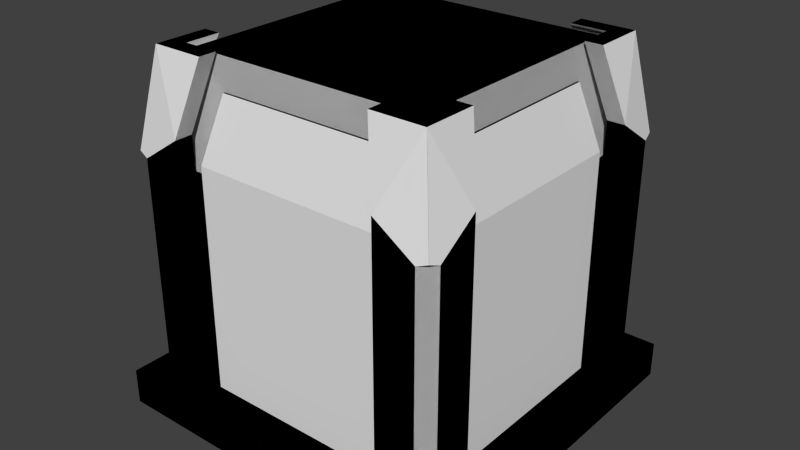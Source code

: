 # Source: Pallette.blend  (saved by Blender 2.76.0; exported with 4.5.12 LTS)
import bpy
from mathutils import Matrix  # noqa: F401  (used for matrix-valued properties, if any)

bpy.ops.wm.read_factory_settings(use_empty=True)
scene = bpy.context.scene
scene.name = 'Scene'

# ---- collections
col_collection_1 = bpy.data.collections.new('Collection 1'); scene.collection.children.link(col_collection_1)

# ---- world
world_world = bpy.data.worlds.new('World'); scene.world = world_world
world_world.color = (0.05088, 0.05088, 0.05088)
world_world.use_sun_shadow = False
world_world.sun_shadow_jitter_overblur = 0.0
world_world.cycles.sampling_method = 'MANUAL'
world_world.cycles.sample_map_resolution = 256

# ---- meshes
me_plane_000 = bpy.data.meshes.new('Plane.000')
me_plane_000.from_pydata([(0.0, -1.0, 0.0), (1.0, -1.0, 0.0), (0.0, 0.0, 0.0), (1.0, 0.0, 0.0), (0.0, -1.0, 0.1), (1.0, -1.0, 0.1), (0.0, 0.0, 0.1), (1.0, 0.0, 0.1), (0.05, -0.2, 0.8), (0.1, -0.2, 0.8), (0.1, -0.1, 1.0), (0.1, -0.25, 1.0), (0.25, -0.15, 1.0), (0.25, -0.1, 1.0), (0.15, -0.25, 1.0), (0.15, -0.15, 1.0), (0.08561, -0.05, 0.7237), (0.05, -0.08561, 0.7237), (0.05578, -0.05578, 0.7347), (0.2, -0.9502, 0.8), (0.2, -0.9002, 0.8), (0.1, -0.9002, 1.0), (0.25, -0.9002, 1.0), (0.15, -0.7502, 1.0), (0.1, -0.7502, 1.0), (0.25, -0.8502, 1.0), (0.15, -0.8502, 1.0), (0.05, -0.9146, 0.7237), (0.08561, -0.9502, 0.7237), (0.05578, -0.9444, 0.7347), (0.8002, -0.9002, 0.8), (0.8002, -0.9502, 0.8), (0.9002, -0.9002, 0.7), (0.9002, -0.9002, 1.0), (0.9002, -0.7502, 1.0), (0.7502, -0.8502, 1.0), (0.7502, -0.9002, 1.0), (0.8502, -0.7502, 1.0), (0.8502, -0.8502, 1.0), (0.9146, -0.9502, 0.7237), (0.9502, -0.9146, 0.7237), (0.9444, -0.9444, 0.7347), (0.8002, -0.05, 0.8), (0.9502, -0.2, 0.8), (0.8002, -0.1, 0.8), (0.9002, -0.1, 0.7), (0.9002, -0.1, 1.0), (0.7502, -0.1, 1.0), (0.8502, -0.25, 1.0), (0.9002, -0.25, 1.0), (0.7502, -0.15, 1.0), (0.8502, -0.15, 1.0), (0.9502, -0.08561, 0.7237), (0.9444, -0.05578, 0.7347), (0.14, -0.23, 0.099), (0.09499, -0.23, 0.099), (0.23, -0.14, 0.099), (0.23, -0.09499, 0.099), (0.09499, -0.23, 0.729), (0.23, -0.14, 0.729), (0.23, -0.09499, 0.729), (0.14, -0.275, 0.909), (0.275, -0.14, 0.909), (0.23, -0.86, 0.099), (0.23, -0.905, 0.099), (0.14, -0.77, 0.099), (0.09499, -0.77, 0.099), (0.23, -0.905, 0.729), (0.09499, -0.77, 0.729), (0.23, -0.86, 0.729), (0.275, -0.86, 0.909), (0.14, -0.725, 0.909), (0.86, -0.77, 0.099), (0.905, -0.77, 0.099), (0.77, -0.86, 0.099), (0.77, -0.905, 0.099), (0.905, -0.77, 0.729), (0.77, -0.905, 0.729), (0.86, -0.77, 0.729), (0.86, -0.725, 0.909), (0.725, -0.86, 0.909), (0.77, -0.14, 0.099), (0.77, -0.09499, 0.099), (0.86, -0.23, 0.099), (0.905, -0.23, 0.099), (0.77, -0.09499, 0.729), (0.86, -0.23, 0.729), (0.905, -0.23, 0.729), (0.725, -0.14, 0.909), (0.86, -0.275, 0.909), (0.14, -0.2301, 0.099), (0.09499, -0.2301, 0.099), (0.09499, -0.2301, 0.729), (0.905, -0.2301, 0.099), (0.86, -0.2301, 0.099), (0.905, -0.2301, 0.729), (0.86, -0.2301, 0.729), (0.2301, -0.86, 0.099), (0.2301, -0.905, 0.099), (0.2301, -0.905, 0.729), (0.2301, -0.09499, 0.099), (0.2301, -0.14, 0.099), (0.2301, -0.09499, 0.729), (0.2301, -0.14, 0.729), (0.1, -0.1, 0.1), (0.1, -0.2, 0.1), (0.05, -0.2, 0.1), (0.2, -0.1, 0.1), (0.2, -0.05, 0.1), (0.2, -0.1, 0.8), (0.2, -0.05, 0.8), (0.1, -0.1, 0.7), (0.05, -0.08561, 0.1), (0.08561, -0.05, 0.1), (0.1, -0.9002, 0.1), (0.2, -0.9002, 0.1), (0.2, -0.9502, 0.1), (0.1, -0.8002, 0.1), (0.05, -0.8002, 0.1), (0.1, -0.8002, 0.8), (0.05, -0.8002, 0.8), (0.1, -0.9002, 0.7), (0.08561, -0.9502, 0.1), (0.05, -0.9146, 0.1), (0.9002, -0.9002, 0.1), (0.9002, -0.8002, 0.1), (0.9502, -0.8002, 0.1), (0.8002, -0.9002, 0.1), (0.8002, -0.9502, 0.1), (0.9502, -0.8002, 0.8), (0.9002, -0.8002, 0.8), (0.9502, -0.9146, 0.1), (0.9146, -0.9502, 0.1), (0.9002, -0.1, 0.1), (0.8002, -0.1, 0.1), (0.8002, -0.05, 0.1), (0.9002, -0.2, 0.1), (0.9502, -0.2, 0.1), (0.9002, -0.2, 0.8), (0.9146, -0.05, 0.1), (0.9502, -0.08561, 0.1), (0.9146, -0.05, 0.7237), (0.16, -0.84, 0.99), (0.16, -0.16, 0.99), (0.11, -0.11, 0.7), (0.11, -0.23, 0.7), (0.115, -0.23, 0.729), (0.146, -0.275, 0.909), (0.146, -0.725, 0.909), (0.115, -0.77, 0.729), (0.11, -0.77, 0.7), (0.11, -0.89, 0.7), (0.84, -0.84, 0.99), (0.23, -0.89, 0.7), (0.23, -0.885, 0.729), (0.275, -0.854, 0.909), (0.725, -0.854, 0.909), (0.77, -0.885, 0.729), (0.77, -0.89, 0.7), (0.89, -0.89, 0.7), (0.84, -0.16, 0.99), (0.89, -0.11, 0.7), (0.77, -0.11, 0.7), (0.77, -0.115, 0.729), (0.725, -0.146, 0.909), (0.275, -0.146, 0.909), (0.23, -0.115, 0.729), (0.23, -0.11, 0.7), (0.89, -0.23, 0.7), (0.86, -0.23, 0.7), (0.23, -0.14, 0.7), (0.2301, -0.11, 0.7), (0.2301, -0.14, 0.7), (0.77, -0.14, 0.7), (0.89, -0.2301, 0.7), (0.86, -0.2301, 0.7), (0.86, -0.77, 0.7), (0.89, -0.77, 0.7), (0.77, -0.86, 0.7), (0.2301, -0.86, 0.7), (0.2301, -0.89, 0.7), (0.23, -0.86, 0.7), (0.14, -0.23, 0.7), (0.14, -0.77, 0.7), (0.14, -0.2301, 0.7), (0.11, -0.2301, 0.7), (0.885, -0.77, 0.729), (0.854, -0.725, 0.909), (0.854, -0.275, 0.909), (0.885, -0.23, 0.729), (0.115, -0.2301, 0.729), (0.2301, -0.115, 0.729), (0.885, -0.2301, 0.729), (0.2301, -0.885, 0.729), (0.77, -0.14, 0.729), (0.14, -0.23, 0.729), (0.14, -0.77, 0.729), (0.14, -0.2301, 0.729), (0.77, -0.86, 0.729), (0.2301, -0.86, 0.729), (0.815, -0.725, 0.909)], [(58, 61), (67, 70), (104, 112), (147, 146), (167, 144), (103, 197)], [(2, 6, 7), (4, 5, 6), (3, 7, 5), (4, 0, 1), (4, 6, 2), (8, 11, 10), (15, 12, 13), (11, 14, 15), (9, 14, 11), (16, 17, 18), (19, 22, 21), (26, 23, 24), (22, 25, 26), (20, 25, 22), (27, 28, 29), (30, 35, 38), (38, 35, 36), (34, 37, 38), (41, 33, 31), (30, 31, 36), (39, 40, 41), (44, 45, 51), (51, 48, 49), (47, 50, 51), (53, 46, 43), (44, 50, 47), (59, 60, 57), (67, 69, 63), (73, 76, 78), (86, 87, 84), (88, 164, 163), (94, 96, 95), (68, 92, 91), (78, 96, 94), (73, 93, 95), (101, 103, 102), (77, 99, 98), (82, 100, 102), (99, 77, 80), (92, 68, 71), (95, 89, 79), (62, 88, 85), (108, 110, 109), (107, 109, 111), (118, 120, 119), (117, 119, 121), (125, 130, 129), (149, 150, 151), (157, 158, 159), (162, 163, 161), (160, 161, 163), (164, 160, 163), (192, 168, 161), (145, 146, 190), (191, 166, 167), (174, 192, 189), (180, 193, 154), (163, 162, 173), (146, 145, 182), (183, 150, 149), (190, 185, 184), (178, 158, 157), (193, 180, 179), (166, 144, 143), (166, 143, 165), (191, 171, 144), (143, 160, 164), (189, 161, 160), (189, 160, 188), (177, 186, 159), (152, 159, 186), (186, 187, 152), (160, 152, 187), (157, 159, 152), (157, 152, 156), (153, 154, 151), (151, 154, 142), (154, 155, 142), (156, 152, 142), (151, 142, 149), (149, 142, 148), (185, 190, 144), (143, 144, 190), (147, 143, 190), (143, 147, 148), (196, 199, 179), (181, 180, 151), (181, 151, 183), (150, 183, 151), (169, 173, 161), (161, 173, 162), (169, 161, 168), (178, 176, 159), (158, 178, 159), (176, 177, 159), (182, 144, 172), (172, 144, 171), (182, 145, 144), (109, 12, 15), (9, 111, 15), (18, 10, 110), (109, 110, 13), (119, 23, 26), (20, 121, 26), (29, 21, 120), (119, 120, 24), (130, 32, 38), (129, 34, 33), (130, 37, 34), (138, 48, 51), (42, 47, 46), (138, 43, 49), (33, 41, 129), (52, 141, 53), (21, 29, 19), (58, 195, 54), (82, 85, 194), (65, 196, 68), (149, 148, 71), (79, 200, 78), (74, 97, 199), (70, 80, 156), (91, 92, 197), (196, 65, 90), (98, 99, 199), (74, 198, 77), (194, 103, 101), (89, 188, 187), (165, 164, 88), (108, 113, 16), (105, 104, 111), (105, 9, 8), (113, 112, 17), (106, 8, 17), (118, 123, 27), (115, 114, 121), (115, 20, 19), (123, 122, 28), (116, 19, 28), (128, 132, 39), (128, 31, 30), (127, 30, 32), (125, 124, 32), (132, 131, 40), (126, 129, 40), (137, 140, 52), (137, 43, 138), (136, 138, 45), (134, 133, 45), (134, 44, 42), (52, 140, 139), (135, 42, 141), (170, 167, 166), (193, 99, 70), (172, 171, 191), (154, 153, 181), (61, 147, 190), (186, 177, 176), (187, 186, 78), (157, 156, 80), (175, 96, 192), (192, 188, 89), (169, 168, 189), (166, 165, 62), (186, 187, 79), (173, 175, 86), (172, 103, 195), (71, 148, 147), (198, 78, 176), (160, 143, 142), (3, 2, 7), (6, 5, 7), (1, 3, 5), (5, 4, 1), (0, 4, 2), (17, 8, 18), (10, 15, 13), (10, 11, 15), (8, 9, 11), (28, 19, 29), (21, 26, 24), (21, 22, 26), (19, 20, 22), (32, 30, 38), (33, 38, 36), (33, 34, 38), (36, 31, 33), (39, 41, 31), (35, 30, 36), (50, 44, 51), (46, 51, 49), (46, 47, 51), (49, 43, 46), (52, 53, 43), (42, 44, 47), (56, 59, 57), (64, 67, 63), (72, 73, 78), (83, 86, 84), (85, 88, 163), (93, 94, 95), (66, 68, 91), (72, 78, 94), (76, 73, 95), (100, 101, 102), (75, 77, 98), (85, 82, 102), (70, 99, 80), (61, 92, 71), (76, 95, 79), (60, 62, 85), (107, 108, 109), (104, 107, 111), (117, 118, 119), (114, 117, 121), (126, 125, 129), (185, 145, 190), (171, 191, 167), (168, 174, 189), (153, 180, 154), (194, 163, 173), (195, 146, 182), (196, 183, 149), (197, 190, 184), (198, 178, 157), (199, 193, 179), (165, 143, 164), (188, 160, 187), (155, 156, 142), (142, 143, 148), (183, 196, 179), (111, 109, 15), (14, 9, 15), (13, 110, 10), (16, 18, 110), (12, 109, 13), (121, 119, 26), (25, 20, 26), (24, 120, 21), (27, 29, 120), (23, 119, 24), (37, 130, 38), (40, 129, 41), (129, 130, 34), (45, 138, 51), (46, 53, 42), (141, 42, 53), (48, 138, 49), (43, 138, 52), (10, 18, 8), (55, 58, 54), (81, 82, 194), (66, 65, 68), (68, 149, 71), (76, 79, 78), (198, 74, 199), (155, 70, 156), (90, 91, 197), (197, 196, 90), (97, 98, 199), (75, 74, 77), (81, 194, 101), (79, 89, 187), (62, 165, 88), (110, 108, 16), (9, 105, 111), (106, 105, 8), (16, 113, 17), (112, 106, 17), (120, 118, 27), (20, 115, 121), (116, 115, 19), (27, 123, 28), (122, 116, 28), (31, 128, 39), (127, 128, 30), (124, 127, 32), (130, 125, 32), (39, 132, 40), (131, 126, 40), (43, 137, 52), (136, 137, 138), (133, 136, 45), (44, 134, 45), (135, 134, 42), (141, 52, 139), (139, 135, 141), (59, 170, 166), (155, 193, 70), (103, 172, 191), (69, 154, 181), (92, 61, 190), (78, 186, 176), (200, 187, 78), (77, 157, 80), (174, 175, 192), (87, 192, 89), (86, 169, 189), (60, 166, 62), (76, 186, 79), (194, 173, 86), (184, 172, 195), (61, 71, 147), (178, 198, 176), (152, 160, 142)])
_uv = me_plane_000.uv_layers.new(name='UVMap')
_uv.uv.foreach_set('vector', [0.4154, 0.8853, 0.3898, 0.8853, 0.3898, 0.6296, 0.007681, 0.2634, 0.007681, 0.007672, 0.2637, 0.2634, 0.9037, 0.6303, 0.8781, 0.6303, 0.8781, 0.3745, 0.9037, 0.9014, 0.8781, 0.9014, 0.8781, 0.6456, 0.8636, 0.2634, 0.8636, 0.007672, 0.8892, 0.007672, 0.8384, 0.188, 0.8483, 0.2401, 0.8099, 0.238, 0.7928, 0.3175, 0.8184, 0.3175, 0.8184, 0.3303, 0.78, 0.2919, 0.7928, 0.2919, 0.7928, 0.3175, 0.9699, 0.825, 0.9799, 0.8762, 0.9671, 0.8755, 0.2637, 0.4092, 0.2637, 0.4221, 0.2594, 0.4156, 0.6834, 0.7939, 0.6933, 0.8461, 0.655, 0.844, 0.7215, 0.8862, 0.7471, 0.8862, 0.7471, 0.899, 0.7087, 0.8607, 0.7215, 0.8607, 0.7215, 0.8862, 0.1741, 0.7336, 0.1613, 0.6828, 0.1741, 0.6828, 0.2015, 0.4322, 0.2015, 0.4451, 0.1971, 0.4387, 0.3644, 0.8097, 0.3744, 0.8612, 0.3488, 0.8598, 0.6119, 0.8743, 0.5863, 0.8743, 0.5863, 0.8615, 0.6247, 0.8998, 0.6119, 0.8998, 0.6119, 0.8743, 0.5863, 0.6846, 0.5938, 0.6158, 0.6222, 0.6659, 0.9318, 0.697, 0.919, 0.6977, 0.929, 0.6463, 0.6806, 0.3605, 0.6806, 0.3733, 0.6763, 0.3669, 0.7902, 0.6981, 0.7661, 0.7251, 0.7746, 0.6483, 0.8465, 0.3047, 0.8465, 0.3303, 0.8337, 0.3303, 0.8721, 0.2919, 0.8721, 0.3047, 0.8465, 0.3047, 0.2791, 0.7004, 0.2866, 0.6317, 0.315, 0.6817, 0.9174, 0.187, 0.9273, 0.2384, 0.9146, 0.2377, 0.4711, 0.9923, 0.4595, 0.9923, 0.4595, 0.8313, 0.9808, 0.1841, 0.9923, 0.1841, 0.9923, 0.3451, 0.9661, 0.5829, 0.9572, 0.4222, 0.9687, 0.4215, 0.2522, 0.4532, 0.2637, 0.4532, 0.2637, 0.6143, 0.6863, 0.9093, 0.6848, 0.9096, 0.6813, 0.8627, 0.6878, 0.184, 0.6878, 0.3451, 0.6763, 0.3451, 0.4327, 0.05404, 0.5709, 0.05404, 0.5709, 0.2151, 0.2791, 0.4532, 0.4173, 0.4532, 0.4173, 0.6142, 0.2791, 0.2305, 0.4173, 0.2305, 0.4173, 0.3915, 0.5578, 0.9208, 0.5578, 0.7597, 0.5693, 0.7597, 0.4173, 0.1687, 0.2791, 0.1687, 0.2791, 0.007672, 0.5709, 0.3915, 0.4327, 0.3915, 0.4327, 0.2304, 0.2791, 0.1687, 0.4173, 0.1687, 0.4058, 0.2151, 0.5709, 0.05404, 0.4327, 0.05404, 0.4442, 0.007672, 0.4173, 0.3915, 0.4058, 0.4379, 0.2906, 0.4379, 0.1971, 0.4054, 0.1971, 0.2903, 0.2434, 0.2788, 0.929, 0.6053, 0.9191, 0.4266, 0.9318, 0.4259, 0.8627, 0.6471, 0.8528, 0.8257, 0.8286, 0.7987, 0.2122, 0.9138, 0.2022, 0.7351, 0.215, 0.7344, 0.1407, 0.6458, 0.1307, 0.8245, 0.1066, 0.7975, 0.2631, 0.6835, 0.2531, 0.8623, 0.2403, 0.8615, 0.2284, 0.6368, 0.2359, 0.6368, 0.2359, 0.6675, 0.6535, 0.3528, 0.6609, 0.3528, 0.6609, 0.3835, 0.7507, 0.4295, 0.7433, 0.4295, 0.7507, 0.3988, 0.6762, 0.4116, 0.7507, 0.3988, 0.7433, 0.4295, 0.697, 0.441, 0.6762, 0.4116, 0.7433, 0.4295, 0.1342, 0.9228, 0.1269, 0.921, 0.1342, 0.8912, 0.7644, 0.3605, 0.7644, 0.3678, 0.7644, 0.3678, 0.844, 0.2689, 0.844, 0.2689, 0.844, 0.2763, 0.2366, 0.4396, 0.2366, 0.4322, 0.2366, 0.4322, 0.6609, 0.2147, 0.6535, 0.2147, 0.6535, 0.2147, 0.01526, 0.9206, 0.007868, 0.922, 0.007681, 0.9144, 0.8212, 0.2702, 0.8286, 0.2689, 0.8286, 0.2766, 0.03062, 0.8988, 0.03073, 0.8912, 0.03814, 0.8926, 0.7889, 0.8948, 0.7963, 0.8935, 0.7963, 0.9012, 0.7262, 0.3605, 0.7262, 0.3681, 0.7188, 0.3669, 0.7416, 0.3617, 0.749, 0.3605, 0.749, 0.3681, 0.7433, 0.5676, 0.7507, 0.5983, 0.6762, 0.5855, 0.7433, 0.5676, 0.6762, 0.5855, 0.697, 0.5561, 0.8286, 0.8923, 0.8361, 0.8923, 0.8361, 0.923, 0.6762, 0.5855, 0.6762, 0.4116, 0.697, 0.441, 0.6534, 0.5676, 0.6609, 0.5983, 0.5863, 0.5855, 0.6534, 0.5676, 0.5863, 0.5855, 0.6071, 0.5561, 0.6609, 0.4295, 0.6534, 0.4295, 0.6609, 0.3988, 0.5863, 0.4116, 0.6609, 0.3988, 0.6534, 0.4295, 0.6534, 0.4295, 0.6071, 0.441, 0.5863, 0.4116, 0.5863, 0.5855, 0.5863, 0.4116, 0.6071, 0.441, 0.6535, 0.3528, 0.6609, 0.3835, 0.5863, 0.3707, 0.6535, 0.3528, 0.5863, 0.3707, 0.6071, 0.3413, 0.6609, 0.2147, 0.6535, 0.2147, 0.6609, 0.184, 0.6609, 0.184, 0.6535, 0.2147, 0.5863, 0.1968, 0.6535, 0.2147, 0.6071, 0.2262, 0.5863, 0.1968, 0.6071, 0.3413, 0.5863, 0.3707, 0.5863, 0.1968, 0.2359, 0.6675, 0.1613, 0.6547, 0.2284, 0.6368, 0.2284, 0.6368, 0.1613, 0.6547, 0.1821, 0.6253, 0.2359, 0.4987, 0.2284, 0.4987, 0.2359, 0.468, 0.1613, 0.4808, 0.2359, 0.468, 0.2284, 0.4987, 0.1821, 0.5102, 0.1613, 0.4808, 0.2284, 0.4987, 0.1613, 0.4808, 0.1821, 0.5102, 0.1821, 0.6253, 0.03804, 0.899, 0.03814, 0.922, 0.03071, 0.9219, 0.803, 0.3457, 0.8107, 0.3456, 0.8107, 0.3763, 0.803, 0.3457, 0.8107, 0.3763, 0.78, 0.3687, 0.78, 0.3763, 0.78, 0.3687, 0.8107, 0.3763, 0.2791, 0.9004, 0.3021, 0.8774, 0.3098, 0.908, 0.3098, 0.908, 0.3021, 0.8774, 0.3098, 0.8774, 0.2791, 0.9004, 0.3098, 0.908, 0.2791, 0.908, 0.3403, 0.8996, 0.3633, 0.8766, 0.371, 0.9073, 0.3403, 0.9073, 0.3403, 0.8996, 0.371, 0.9073, 0.3633, 0.8766, 0.371, 0.8766, 0.371, 0.9073, 0.8568, 0.3687, 0.8261, 0.3763, 0.8337, 0.3456, 0.8337, 0.3456, 0.8261, 0.3763, 0.8261, 0.3456, 0.8568, 0.3687, 0.8568, 0.3763, 0.8261, 0.3763, 0.8528, 0.8257, 0.8627, 0.8769, 0.8372, 0.8755, 0.08128, 0.6957, 0.05714, 0.7227, 0.06568, 0.6458, 0.7412, 0.07838, 0.7487, 0.009798, 0.7771, 0.05969, 0.9318, 0.4259, 0.9191, 0.4266, 0.929, 0.3753, 0.1307, 0.8245, 0.1407, 0.8758, 0.1151, 0.8744, 0.7329, 0.6652, 0.7087, 0.6921, 0.7172, 0.6151, 0.434, 0.6541, 0.4415, 0.5854, 0.4699, 0.6354, 0.215, 0.7344, 0.2022, 0.7351, 0.2122, 0.6835, 0.8528, 0.4502, 0.8286, 0.4771, 0.8372, 0.4003, 0.5325, 0.7638, 0.5424, 0.8159, 0.5041, 0.8138, 0.2531, 0.8623, 0.2631, 0.9138, 0.2503, 0.9131, 0.03182, 0.8245, 0.04178, 0.8758, 0.01622, 0.8744, 0.8033, 0.5795, 0.8133, 0.6315, 0.7749, 0.6294, 0.9555, 0.05895, 0.9427, 0.05966, 0.9527, 0.008384, 0.5041, 0.8138, 0.4966, 0.7451, 0.5325, 0.7638, 0.2212, 0.4322, 0.2212, 0.4451, 0.2169, 0.4387, 0.655, 0.844, 0.6475, 0.7753, 0.6834, 0.7939, 0.7147, 0.3451, 0.7032, 0.3451, 0.7032, 0.184, 0.4864, 0.9923, 0.4864, 0.8313, 0.4979, 0.8313, 0.5309, 0.9923, 0.5309, 0.8313, 0.5424, 0.8313, 0.8875, 0.3389, 0.891, 0.2919, 0.8925, 0.2923, 0.9661, 0.3752, 0.9776, 0.3745, 0.9687, 0.4215, 0.5709, 0.5679, 0.4327, 0.5679, 0.4327, 0.4069, 0.6644, 0.9766, 0.6644, 0.8615, 0.6659, 0.8615, 0.5693, 0.5833, 0.5693, 0.7444, 0.5578, 0.7444, 0.007681, 0.629, 0.007681, 0.468, 0.1459, 0.468, 0.9808, 0.1687, 0.9808, 0.007672, 0.9923, 0.007672, 0.4327, 0.9923, 0.4327, 0.8313, 0.4442, 0.8313, 0.5863, 0.007672, 0.7245, 0.007672, 0.7245, 0.1687, 0.6475, 0.8615, 0.649, 0.8615, 0.649, 0.9766, 0.514, 0.9464, 0.514, 0.8313, 0.5156, 0.8313, 0.787, 0.2384, 0.7578, 0.24, 0.749, 0.08078, 0.09124, 0.8744, 0.06568, 0.8758, 0.05714, 0.7227, 0.9799, 0.6463, 0.9699, 0.825, 0.9572, 0.8242, 0.7578, 0.24, 0.7487, 0.2403, 0.7398, 0.08111, 0.8483, 0.009293, 0.8384, 0.188, 0.8102, 0.1669, 0.4799, 0.8141, 0.4506, 0.8157, 0.4418, 0.6565, 0.7428, 0.8439, 0.7172, 0.8453, 0.7087, 0.6921, 0.1741, 0.9125, 0.1741, 0.7336, 0.1869, 0.7336, 0.4506, 0.8157, 0.4415, 0.8159, 0.4327, 0.6567, 0.6933, 0.6153, 0.6834, 0.7939, 0.6553, 0.7728, 0.6321, 0.8445, 0.6029, 0.8461, 0.594, 0.687, 0.929, 0.8764, 0.919, 0.6977, 0.9318, 0.697, 0.3744, 0.631, 0.3644, 0.8097, 0.3403, 0.7828, 0.8627, 0.6289, 0.8372, 0.6303, 0.8286, 0.4771, 0.5041, 0.5833, 0.5132, 0.5835, 0.5043, 0.7427, 0.5424, 0.5851, 0.5325, 0.7638, 0.5043, 0.7427, 0.3249, 0.8604, 0.2957, 0.862, 0.2869, 0.7028, 0.9527, 0.2383, 0.9427, 0.05966, 0.9555, 0.05895, 0.04178, 0.6458, 0.03182, 0.8245, 0.007681, 0.7975, 0.8002, 0.8768, 0.7746, 0.8782, 0.7661, 0.7251, 0.9273, 0.008383, 0.9174, 0.187, 0.9046, 0.1863, 0.7661, 0.5581, 0.7749, 0.3988, 0.784, 0.3992, 0.8133, 0.4008, 0.8033, 0.5795, 0.7752, 0.5584, 0.8058, 0.2689, 0.8058, 0.2766, 0.7984, 0.2753, 0.1066, 0.8924, 0.1116, 0.8912, 0.1116, 0.9389, 0.7756, 0.2766, 0.7756, 0.2689, 0.783, 0.2702, 0.73, 0.2702, 0.7375, 0.2689, 0.7375, 0.2766, 0.09124, 0.9388, 0.08974, 0.9392, 0.08627, 0.8924, 0.7595, 0.3376, 0.7609, 0.345, 0.7532, 0.3451, 0.7507, 0.2919, 0.7595, 0.3376, 0.7531, 0.3377, 0.9331, 0.2931, 0.9297, 0.3401, 0.9282, 0.3397, 0.7034, 0.3681, 0.696, 0.3681, 0.696, 0.3617, 0.06594, 0.938, 0.06941, 0.8912, 0.07091, 0.8915, 0.7603, 0.2689, 0.7603, 0.2766, 0.7528, 0.2753, 0.9128, 0.2931, 0.9093, 0.3401, 0.9078, 0.3397, 0.7595, 0.3376, 0.7507, 0.2919, 0.7522, 0.2919, 0.007681, 0.9144, 0.007836, 0.8913, 0.01526, 0.8912, 0.7735, 0.9166, 0.7661, 0.9166, 0.7669, 0.8935, 0.2622, 0.2788, 0.2637, 0.2788, 0.2637, 0.3939, 0.73, 0.3377, 0.7531, 0.3377, 0.7532, 0.3451, 0.1818, 0.2788, 0.1818, 0.4527, 0.007681, 0.4527, 0.4154, 0.6296, 0.4154, 0.8853, 0.3898, 0.6296, 0.2637, 0.2634, 0.007681, 0.007672, 0.2637, 0.007672, 0.9037, 0.3745, 0.9037, 0.6303, 0.8781, 0.3745, 0.9037, 0.6456, 0.9037, 0.9014, 0.8781, 0.6456, 0.8892, 0.2634, 0.8636, 0.2634, 0.8892, 0.007672, 0.8102, 0.1669, 0.8384, 0.188, 0.8024, 0.1693, 0.78, 0.3303, 0.7928, 0.3175, 0.8184, 0.3303, 0.78, 0.3303, 0.78, 0.2919, 0.7928, 0.3175, 0.9572, 0.8242, 0.9699, 0.825, 0.9671, 0.8755, 0.6553, 0.7728, 0.6834, 0.7939, 0.6475, 0.7753, 0.7087, 0.899, 0.7215, 0.8862, 0.7471, 0.899, 0.7087, 0.899, 0.7087, 0.8607, 0.7215, 0.8862, 0.1869, 0.7336, 0.1741, 0.7336, 0.1741, 0.6828, 0.3403, 0.7828, 0.3644, 0.8097, 0.3488, 0.8598, 0.6247, 0.8615, 0.6119, 0.8743, 0.5863, 0.8615, 0.6247, 0.8615, 0.6247, 0.8998, 0.6119, 0.8743, 0.6321, 0.6137, 0.6222, 0.6659, 0.5938, 0.6158, 0.594, 0.687, 0.5863, 0.6846, 0.6222, 0.6659, 0.9418, 0.6456, 0.9318, 0.697, 0.929, 0.6463, 0.8002, 0.6469, 0.7902, 0.6981, 0.7746, 0.6483, 0.8337, 0.2919, 0.8465, 0.3047, 0.8337, 0.3303, 0.8337, 0.2919, 0.8721, 0.2919, 0.8465, 0.3047, 0.3249, 0.6296, 0.315, 0.6817, 0.2866, 0.6317, 0.2869, 0.7028, 0.2791, 0.7004, 0.315, 0.6817, 0.9046, 0.1863, 0.9174, 0.187, 0.9146, 0.2377, 0.4711, 0.8313, 0.4711, 0.9923, 0.4595, 0.8313, 0.9808, 0.3451, 0.9808, 0.1841, 0.9923, 0.3451, 0.9776, 0.5823, 0.9661, 0.5829, 0.9687, 0.4215, 0.2522, 0.6143, 0.2522, 0.4532, 0.2637, 0.6143, 0.6863, 0.8615, 0.6863, 0.9093, 0.6813, 0.8627, 0.6763, 0.184, 0.6878, 0.184, 0.6763, 0.3451, 0.4327, 0.2151, 0.4327, 0.05404, 0.5709, 0.2151, 0.2791, 0.6142, 0.2791, 0.4532, 0.4173, 0.6142, 0.2791, 0.3915, 0.2791, 0.2305, 0.4173, 0.3915, 0.5693, 0.9208, 0.5578, 0.9208, 0.5693, 0.7597, 0.4173, 0.007672, 0.4173, 0.1687, 0.2791, 0.007672, 0.5709, 0.2304, 0.5709, 0.3915, 0.4327, 0.2304, 0.2905, 0.2151, 0.2791, 0.1687, 0.4058, 0.2151, 0.5594, 0.007672, 0.5709, 0.05404, 0.4442, 0.007672, 0.2791, 0.3915, 0.4173, 0.3915, 0.2906, 0.4379, 0.2434, 0.4169, 0.1971, 0.4054, 0.2434, 0.2788, 0.9418, 0.6046, 0.929, 0.6053, 0.9318, 0.4259, 0.8372, 0.6456, 0.8627, 0.6471, 0.8286, 0.7987, 0.225, 0.9131, 0.2122, 0.9138, 0.215, 0.7344, 0.1151, 0.6444, 0.1407, 0.6458, 0.1066, 0.7975, 0.2503, 0.6828, 0.2631, 0.6835, 0.2403, 0.8615, 0.7644, 0.3605, 0.7644, 0.3605, 0.7644, 0.3678, 0.844, 0.2763, 0.844, 0.2689, 0.844, 0.2763, 0.2366, 0.4396, 0.2366, 0.4396, 0.2366, 0.4322, 0.6609, 0.2147, 0.6609, 0.2147, 0.6535, 0.2147, 0.0151, 0.9142, 0.01526, 0.9206, 0.007681, 0.9144, 0.8212, 0.2766, 0.8212, 0.2702, 0.8286, 0.2766, 0.03804, 0.899, 0.03062, 0.8988, 0.03814, 0.8926, 0.7889, 0.9012, 0.7889, 0.8948, 0.7963, 0.9012, 0.7188, 0.3605, 0.7262, 0.3605, 0.7188, 0.3669, 0.7416, 0.3681, 0.7416, 0.3617, 0.749, 0.3681, 0.697, 0.5561, 0.6762, 0.5855, 0.697, 0.441, 0.6071, 0.5561, 0.5863, 0.5855, 0.6071, 0.441, 0.6071, 0.2262, 0.6071, 0.3413, 0.5863, 0.1968, 0.1613, 0.6547, 0.1613, 0.4808, 0.1821, 0.6253, 0.03062, 0.8988, 0.03804, 0.899, 0.03071, 0.9219, 0.8286, 0.7987, 0.8528, 0.8257, 0.8372, 0.8755, 0.09124, 0.6444, 0.08128, 0.6957, 0.06568, 0.6458, 0.787, 0.007672, 0.7771, 0.05969, 0.7487, 0.009798, 0.749, 0.08078, 0.7412, 0.07838, 0.7771, 0.05969, 0.9418, 0.3745, 0.9318, 0.4259, 0.929, 0.3753, 0.1066, 0.7975, 0.1307, 0.8245, 0.1151, 0.8744, 0.7428, 0.6137, 0.7329, 0.6652, 0.7172, 0.6151, 0.4799, 0.5833, 0.4699, 0.6354, 0.4415, 0.5854, 0.4418, 0.6565, 0.434, 0.6541, 0.4699, 0.6354, 0.225, 0.6828, 0.215, 0.7344, 0.2122, 0.6835, 0.8627, 0.3988, 0.8528, 0.4502, 0.8372, 0.4003, 0.5043, 0.7427, 0.5325, 0.7638, 0.4966, 0.7451, 0.2403, 0.8615, 0.2531, 0.8623, 0.2503, 0.9131, 0.007681, 0.7975, 0.03182, 0.8245, 0.01622, 0.8744, 0.7749, 0.6294, 0.7674, 0.5608, 0.8033, 0.5795, 0.7752, 0.5584, 0.8033, 0.5795, 0.7674, 0.5608, 0.9654, 0.007672, 0.9555, 0.05895, 0.9527, 0.008384, 0.252, 0.6348, 0.2637, 0.6296, 0.2637, 0.6616, 0.8099, 0.238, 0.8024, 0.1693, 0.8384, 0.188, 0.7147, 0.184, 0.7147, 0.3451, 0.7032, 0.184, 0.4979, 0.9923, 0.4864, 0.9923, 0.4979, 0.8313, 0.5424, 0.9923, 0.5309, 0.9923, 0.5424, 0.8313, 0.8925, 0.3401, 0.8875, 0.3389, 0.8925, 0.2923, 0.9572, 0.4222, 0.9661, 0.3752, 0.9687, 0.4215, 0.5709, 0.4069, 0.5709, 0.5679, 0.4327, 0.4069, 0.6659, 0.9766, 0.6644, 0.9766, 0.6659, 0.8615, 0.5578, 0.5833, 0.5693, 0.5833, 0.5578, 0.7444, 0.1459, 0.629, 0.007681, 0.629, 0.1459, 0.468, 0.9923, 0.1687, 0.9808, 0.1687, 0.9923, 0.007672, 0.4442, 0.9923, 0.4327, 0.9923, 0.4442, 0.8313, 0.5863, 0.1687, 0.5863, 0.007672, 0.7245, 0.1687, 0.6475, 0.9766, 0.6475, 0.8615, 0.649, 0.9766, 0.5156, 0.9464, 0.514, 0.9464, 0.5156, 0.8313, 0.7771, 0.05969, 0.787, 0.2384, 0.749, 0.08078, 0.08128, 0.6957, 0.09124, 0.8744, 0.05714, 0.7227, 0.9671, 0.6456, 0.9799, 0.6463, 0.9572, 0.8242, 0.749, 0.08078, 0.7578, 0.24, 0.7398, 0.08111, 0.819, 0.007672, 0.8483, 0.009293, 0.8102, 0.1669, 0.4699, 0.6354, 0.4799, 0.8141, 0.4418, 0.6565, 0.7329, 0.6652, 0.7428, 0.8439, 0.7087, 0.6921, 0.1869, 0.9125, 0.1741, 0.9125, 0.1869, 0.7336, 0.4418, 0.6565, 0.4506, 0.8157, 0.4327, 0.6567, 0.6641, 0.6137, 0.6933, 0.6153, 0.6553, 0.7728, 0.6222, 0.6659, 0.6321, 0.8445, 0.594, 0.687, 0.9418, 0.8756, 0.929, 0.8764, 0.9318, 0.697, 0.3488, 0.6296, 0.3744, 0.631, 0.3403, 0.7828, 0.8528, 0.4502, 0.8627, 0.6289, 0.8286, 0.4771, 0.4952, 0.7425, 0.5041, 0.5833, 0.5043, 0.7427, 0.5132, 0.5835, 0.5424, 0.5851, 0.5043, 0.7427, 0.315, 0.6817, 0.3249, 0.8604, 0.2869, 0.7028, 0.9654, 0.2376, 0.9527, 0.2383, 0.9555, 0.05895, 0.01622, 0.6444, 0.04178, 0.6458, 0.007681, 0.7975, 0.7902, 0.6981, 0.8002, 0.8768, 0.7661, 0.7251, 0.9146, 0.007672, 0.9273, 0.008383, 0.9046, 0.1863, 0.7752, 0.5584, 0.7661, 0.5581, 0.784, 0.3992, 0.784, 0.3992, 0.8133, 0.4008, 0.7752, 0.5584, 0.7984, 0.2689, 0.8058, 0.2689, 0.7984, 0.2753, 0.1101, 0.9393, 0.1066, 0.8924, 0.1116, 0.9389, 0.783, 0.2766, 0.7756, 0.2766, 0.783, 0.2702, 0.73, 0.2766, 0.73, 0.2702, 0.7375, 0.2766, 0.09124, 0.8912, 0.09124, 0.9388, 0.08627, 0.8924, 0.7531, 0.3377, 0.7595, 0.3376, 0.7532, 0.3451, 0.7407, 0.2921, 0.7507, 0.2919, 0.7531, 0.3377, 0.9282, 0.2919, 0.9331, 0.2931, 0.9282, 0.3397, 0.7034, 0.3605, 0.7034, 0.3681, 0.696, 0.3617, 0.07091, 0.9392, 0.06594, 0.938, 0.07091, 0.8915, 0.7528, 0.2689, 0.7603, 0.2689, 0.7528, 0.2753, 0.9078, 0.2919, 0.9128, 0.2931, 0.9078, 0.3397, 0.7646, 0.3375, 0.7595, 0.3376, 0.7522, 0.2919, 0.0151, 0.9142, 0.007681, 0.9144, 0.01526, 0.8912, 0.8514, 0.9143, 0.8585, 0.8923, 0.8585, 0.9167, 0.2622, 0.3939, 0.2622, 0.2788, 0.2637, 0.3939, 0.7302, 0.3451, 0.73, 0.3377, 0.7532, 0.3451, 0.007681, 0.2788, 0.1818, 0.2788, 0.007681, 0.4527])
me_plane_000.use_remesh_preserve_volume = False
me_plane_000.use_remesh_preserve_attributes = False
me_plane_000.use_mirror_vertex_groups = False
me_plane_000.update()
me_cube_002 = bpy.data.meshes.new('Cube.002')
me_cube_002.from_pydata([(0.16, -0.84, 0.99), (0.16, -0.16, 0.99), (0.11, -0.11, 0.7), (0.11, -0.23, 0.7), (0.115, -0.23, 0.729), (0.146, -0.275, 0.909), (0.146, -0.725, 0.909), (0.115, -0.77, 0.729), (0.11, -0.77, 0.7), (0.11, -0.89, 0.7), (0.84, -0.84, 0.99), (0.23, -0.89, 0.7), (0.23, -0.885, 0.729), (0.275, -0.854, 0.909), (0.725, -0.854, 0.909), (0.77, -0.885, 0.729), (0.77, -0.89, 0.7), (0.89, -0.89, 0.7), (0.84, -0.16, 0.99), (0.89, -0.11, 0.7), (0.77, -0.11, 0.7), (0.77, -0.115, 0.729), (0.725, -0.146, 0.909), (0.275, -0.146, 0.909), (0.23, -0.115, 0.729), (0.23, -0.11, 0.7), (0.89, -0.23, 0.7), (0.86, -0.23, 0.7), (0.23, -0.14, 0.7), (0.2301, -0.11, 0.7), (0.2301, -0.14, 0.7), (0.77, -0.14, 0.7), (0.89, -0.2301, 0.7), (0.86, -0.2301, 0.7), (0.86, -0.77, 0.7), (0.89, -0.77, 0.7), (0.77, -0.86, 0.7), (0.2301, -0.86, 0.7), (0.2301, -0.89, 0.7), (0.23, -0.86, 0.7), (0.14, -0.23, 0.7), (0.14, -0.77, 0.7), (0.14, -0.2301, 0.7), (0.11, -0.2301, 0.7), (0.885, -0.77, 0.729), (0.854, -0.725, 0.909), (0.854, -0.275, 0.909), (0.885, -0.23, 0.729), (0.115, -0.2301, 0.729), (0.2301, -0.115, 0.729), (0.885, -0.2301, 0.729), (0.2301, -0.885, 0.729), (0.23, -0.14, 0.729), (0.275, -0.185, 0.909), (0.725, -0.185, 0.909), (0.2301, -0.14, 0.729), (0.77, -0.14, 0.729), (0.14, -0.23, 0.729), (0.185, -0.275, 0.909), (0.185, -0.725, 0.909), (0.14, -0.77, 0.729), (0.14, -0.2301, 0.729), (0.23, -0.86, 0.729), (0.275, -0.815, 0.909), (0.725, -0.815, 0.909), (0.77, -0.86, 0.729), (0.2301, -0.86, 0.729), (0.86, -0.77, 0.729), (0.815, -0.725, 0.909), (0.86, -0.2301, 0.729), (0.815, -0.275, 0.909), (0.86, -0.23, 0.729)], [(25, 2)], [(7, 8, 9), (15, 16, 17), (10, 18, 1, 0), (20, 21, 19), (18, 19, 21), (22, 18, 21), (50, 26, 19), (43, 3, 4, 48), (29, 49, 24, 25), (26, 32, 50, 47), (11, 38, 51, 12), (28, 25, 24, 52), (24, 23, 53, 52), (23, 22, 54, 53), (22, 21, 56, 54), (58, 53, 59), (21, 20, 31, 56), (30, 29, 49, 55), (4, 3, 40, 57), (5, 4, 57, 58), (6, 5, 58, 59), (7, 6, 59, 60), (41, 8, 7, 60), (48, 43, 42, 61), (12, 11, 39, 62), (13, 12, 62, 63), (14, 13, 63, 64), (15, 14, 64, 65), (36, 16, 15, 65), (51, 38, 37, 66), (44, 35, 34, 67), (45, 44, 67, 68), (63, 59, 64), (46, 45, 68, 70), (54, 70, 53), (33, 69, 50, 32), (47, 46, 70, 71), (27, 26, 47, 71), (24, 2, 1), (24, 1, 23), (49, 29, 2), (1, 18, 22, 23), (47, 19, 18), (47, 18, 46), (35, 44, 17), (10, 17, 44), (44, 45, 10), (18, 10, 45, 46), (15, 17, 10), (15, 10, 14), (11, 12, 9), (9, 12, 0), (12, 13, 0), (14, 10, 0, 13), (9, 0, 7), (7, 0, 6), (43, 48, 2), (1, 2, 48), (5, 1, 48), (1, 5, 6, 0), (64, 70, 68), (59, 53, 70, 64), (54, 56, 71, 70), (56, 31, 33, 71), (55, 53, 58, 61), (30, 55, 57, 42), (59, 63, 66, 60), (41, 60, 66, 37), (39, 38, 9), (39, 9, 41), (8, 41, 9), (27, 31, 19), (19, 31, 20), (27, 19, 26), (36, 34, 17), (16, 36, 17), (34, 35, 17), (40, 2, 30), (30, 2, 29), (40, 3, 2), (65, 64, 68, 67), (36, 65, 67, 34)])
_uv = me_cube_002.uv_layers.new(name='UVMap')
_uv.uv.foreach_set('vector', [0.6479, 0.6189, 0.664, 0.621, 0.6723, 0.6713, 0.8586, 0.4088, 0.8755, 0.4088, 0.8755, 0.4799, 0.01731, 0.4727, 0.4097, 0.4727, 0.4097, 0.8756, 0.01731, 0.8756, 0.664, 0.06804, 0.6479, 0.07013, 0.6723, 0.01777, 0.5073, 0.05967, 0.6723, 0.01777, 0.6479, 0.07013, 0.5445, 0.102, 0.5073, 0.05967, 0.6479, 0.07013, 0.9262, 0.9236, 0.9099, 0.9194, 0.9262, 0.8504, 0.5643, 0.8729, 0.5644, 0.8729, 0.5644, 0.89, 0.5643, 0.89, 0.5643, 0.9425, 0.5643, 0.9255, 0.5644, 0.9255, 0.5644, 0.9425, 0.9099, 0.9592, 0.9099, 0.9592, 0.912, 0.9764, 0.9119, 0.9765, 0.8755, 0.08884, 0.8755, 0.08895, 0.8586, 0.08895, 0.8586, 0.08884, 0.9321, 0.3073, 0.9152, 0.3111, 0.9144, 0.2937, 0.9285, 0.2906, 0.9144, 0.2937, 0.9101, 0.1867, 0.9321, 0.1818, 0.9285, 0.2906, 0.0917, 0.01777, 0.3514, 0.01777, 0.3514, 0.04084, 0.0917, 0.04084, 0.5445, 0.102, 0.6479, 0.07013, 0.6496, 0.0806, 0.5472, 0.1183, 0.03978, 0.09415, 0.0917, 0.04084, 0.03978, 0.3608, 0.6479, 0.07013, 0.664, 0.06804, 0.6661, 0.0806, 0.6496, 0.0806, 0.3272, 0.9289, 0.3272, 0.9111, 0.344, 0.9141, 0.344, 0.9289, 0.9144, 0.3641, 0.9152, 0.3467, 0.9321, 0.3504, 0.9285, 0.3672, 0.9101, 0.4707, 0.9144, 0.3641, 0.9285, 0.3672, 0.9321, 0.4756, 0.01731, 0.3608, 0.01731, 0.09415, 0.03978, 0.09415, 0.03978, 0.3608, 0.6479, 0.6189, 0.5445, 0.5871, 0.5472, 0.5708, 0.6496, 0.6085, 0.6661, 0.6085, 0.664, 0.621, 0.6479, 0.6189, 0.6496, 0.6085, 0.3786, 0.9141, 0.3953, 0.9111, 0.3953, 0.9289, 0.3786, 0.9289, 0.9324, 0.1288, 0.9324, 0.1462, 0.9154, 0.1432, 0.9182, 0.1263, 0.9323, 0.0217, 0.9324, 0.1288, 0.9182, 0.1263, 0.9101, 0.01777, 0.3514, 0.4372, 0.0917, 0.4372, 0.0917, 0.4141, 0.3514, 0.4141, 0.56, 0.7241, 0.5657, 0.8346, 0.5498, 0.8374, 0.5498, 0.7259, 0.5498, 0.709, 0.562, 0.7068, 0.56, 0.7241, 0.5498, 0.7259, 0.6003, 0.7242, 0.601, 0.7068, 0.6179, 0.7106, 0.6144, 0.7274, 0.4661, 0.7241, 0.4641, 0.7068, 0.4763, 0.709, 0.4763, 0.7259, 0.4604, 0.8346, 0.4661, 0.7241, 0.4763, 0.7259, 0.4763, 0.8374, 0.0917, 0.4141, 0.03978, 0.3608, 0.3514, 0.4141, 0.4258, 0.09415, 0.4258, 0.3608, 0.4033, 0.3608, 0.4033, 0.09415, 0.3514, 0.04084, 0.4033, 0.09415, 0.0917, 0.04084, 0.9222, 0.9613, 0.9222, 0.9782, 0.912, 0.9764, 0.9099, 0.9592, 0.9827, 0.5328, 0.9827, 0.6396, 0.9605, 0.6436, 0.9685, 0.5354, 0.9656, 0.5185, 0.9827, 0.5154, 0.9827, 0.5328, 0.9685, 0.5354, 0.6106, 0.2964, 0.6185, 0.3445, 0.4604, 0.3445, 0.6106, 0.2964, 0.4604, 0.3445, 0.5135, 0.2905, 0.2926, 0.96, 0.2763, 0.96, 0.2907, 0.9111, 0.4604, 0.3445, 0.5073, 0.05967, 0.5445, 0.102, 0.5135, 0.2905, 0.8584, 0.9065, 0.8752, 0.9775, 0.7069, 0.9479, 0.8584, 0.9065, 0.7069, 0.9479, 0.7539, 0.8798, 0.8752, 0.5865, 0.8584, 0.5865, 0.8752, 0.5154, 0.7069, 0.5451, 0.8752, 0.5154, 0.8584, 0.5865, 0.8584, 0.5865, 0.7539, 0.6132, 0.7069, 0.5451, 0.7069, 0.9479, 0.7069, 0.5451, 0.7539, 0.6132, 0.7539, 0.8798, 0.8586, 0.4088, 0.8755, 0.4799, 0.7069, 0.4503, 0.8586, 0.4088, 0.7069, 0.4503, 0.754, 0.3821, 0.8755, 0.08884, 0.8586, 0.08884, 0.8755, 0.01777, 0.8755, 0.01777, 0.8586, 0.08884, 0.7069, 0.0474, 0.8586, 0.08884, 0.754, 0.1155, 0.7069, 0.0474, 0.754, 0.3821, 0.7069, 0.4503, 0.7069, 0.0474, 0.754, 0.1155, 0.6723, 0.6713, 0.5073, 0.6294, 0.6479, 0.6189, 0.6479, 0.6189, 0.5073, 0.6294, 0.5445, 0.5871, 0.6268, 0.3949, 0.6106, 0.3928, 0.6185, 0.3445, 0.4604, 0.3445, 0.6185, 0.3445, 0.6106, 0.3928, 0.5135, 0.3985, 0.4604, 0.3445, 0.6106, 0.3928, 0.4604, 0.3445, 0.5135, 0.3985, 0.5445, 0.5871, 0.5073, 0.6294, 0.3514, 0.4141, 0.4033, 0.09415, 0.4033, 0.3608, 0.03978, 0.3608, 0.0917, 0.04084, 0.4033, 0.09415, 0.3514, 0.4141, 0.9099, 0.6554, 0.9178, 0.5473, 0.9685, 0.5354, 0.9605, 0.6436, 0.9178, 0.5473, 0.9149, 0.5303, 0.9656, 0.5185, 0.9685, 0.5354, 0.9099, 0.8148, 0.9099, 0.706, 0.9598, 0.691, 0.9598, 0.7998, 0.225, 0.912, 0.2417, 0.9111, 0.2417, 0.9646, 0.225, 0.9655, 0.6682, 0.8495, 0.6179, 0.8362, 0.6144, 0.7274, 0.6647, 0.7407, 0.6682, 0.7239, 0.6647, 0.7407, 0.6144, 0.7274, 0.6179, 0.7106, 0.5124, 0.873, 0.5297, 0.8729, 0.5297, 0.9441, 0.5124, 0.873, 0.5297, 0.9441, 0.4604, 0.9263, 0.4604, 0.9441, 0.4604, 0.9263, 0.5297, 0.9441, 0.1212, 0.9645, 0.1731, 0.9111, 0.1904, 0.9822, 0.1904, 0.9822, 0.1731, 0.9111, 0.1904, 0.9111, 0.1212, 0.9645, 0.1904, 0.9822, 0.1212, 0.9822, 0.01731, 0.9645, 0.06923, 0.9111, 0.08654, 0.9822, 0.01731, 0.9822, 0.01731, 0.9645, 0.08654, 0.9822, 0.06923, 0.9111, 0.08654, 0.9111, 0.08654, 0.9822, 0.6003, 0.9028, 0.6695, 0.8851, 0.6522, 0.9562, 0.6522, 0.9562, 0.6695, 0.8851, 0.6695, 0.9562, 0.6003, 0.9028, 0.6003, 0.8851, 0.6695, 0.8851, 0.5498, 0.7259, 0.5498, 0.8374, 0.4763, 0.8374, 0.4763, 0.7259, 0.5498, 0.709, 0.5498, 0.7259, 0.4763, 0.7259, 0.4763, 0.709])
me_cube_002.use_remesh_preserve_volume = False
me_cube_002.use_remesh_preserve_attributes = False
me_cube_002.use_mirror_vertex_groups = False
me_cube_002.update()
me_plane_004 = bpy.data.meshes.new('Plane.004')
me_plane_004.from_pydata([(0.1, -0.1, 0.1), (0.1, -0.2, 0.1), (0.05, -0.2, 0.1), (0.2, -0.1, 0.1), (0.2, -0.05, 0.1), (0.05, -0.2, 0.8), (0.2, -0.1, 0.8), (0.2, -0.05, 0.8), (0.1, -0.2, 0.8), (0.1, -0.1, 0.7), (0.05, -0.08561, 0.1), (0.08561, -0.05, 0.1), (0.1, -0.9002, 0.1), (0.08561, -0.05, 0.7237), (0.05, -0.08561, 0.7237), (0.2, -0.9002, 0.1), (0.2, -0.9502, 0.1), (0.1, -0.8002, 0.1), (0.05, -0.8002, 0.1), (0.2, -0.9502, 0.8), (0.1, -0.8002, 0.8), (0.05, -0.8002, 0.8), (0.2, -0.9002, 0.8), (0.1, -0.9002, 0.7), (0.08561, -0.9502, 0.1), (0.05, -0.9146, 0.1), (0.05, -0.9146, 0.7237), (0.08561, -0.9502, 0.7237), (0.9002, -0.9002, 0.1), (0.9002, -0.8002, 0.1), (0.9502, -0.8002, 0.1), (0.8002, -0.9002, 0.1), (0.8002, -0.9502, 0.1), (0.9502, -0.8002, 0.8), (0.8002, -0.9002, 0.8), (0.8002, -0.9502, 0.8), (0.9002, -0.8002, 0.8), (0.9002, -0.9002, 0.7), (0.9502, -0.9146, 0.1), (0.9146, -0.9502, 0.1), (0.9146, -0.9502, 0.7237), (0.9502, -0.9146, 0.7237), (0.9002, -0.1, 0.1), (0.8002, -0.1, 0.1), (0.8002, -0.05, 0.1), (0.9002, -0.2, 0.1), (0.9502, -0.2, 0.1), (0.8002, -0.05, 0.8), (0.9002, -0.2, 0.8), (0.9502, -0.2, 0.8), (0.8002, -0.1, 0.8), (0.9002, -0.1, 0.7), (0.9146, -0.05, 0.1), (0.9502, -0.08561, 0.1), (0.9502, -0.08561, 0.7237), (0.9146, -0.05, 0.7237)], [], [(4, 3, 0, 11), (4, 11, 13, 7), (3, 4, 7, 6), (1, 2, 10, 0), (0, 3, 6, 9), (1, 0, 9, 8), (2, 1, 8, 5), (10, 11, 0), (21, 26, 23, 20), (13, 11, 10, 14), (10, 2, 5, 14), (18, 17, 12, 25), (18, 25, 26, 21), (17, 18, 21, 20), (15, 16, 24, 12), (12, 17, 20, 23), (15, 12, 23, 22), (16, 15, 22, 19), (24, 25, 12), (23, 27, 19, 22), (26, 25, 24, 27), (24, 16, 19, 27), (32, 31, 28, 39), (32, 39, 40, 35), (31, 32, 35, 34), (29, 30, 38, 28), (28, 31, 34, 37), (29, 28, 37, 36), (30, 29, 36, 33), (38, 39, 28), (13, 14, 9), (40, 39, 38, 41), (38, 30, 33, 41), (46, 45, 42, 53), (6, 7, 13, 9), (46, 53, 54, 49), (9, 14, 5, 8), (45, 46, 49, 48), (43, 44, 52, 42), (42, 45, 48, 51), (43, 42, 51, 50), (44, 43, 50, 47), (34, 35, 40, 37), (51, 55, 47, 50), (37, 41, 33, 36), (40, 41, 37), (49, 54, 51, 48), (55, 51, 54), (52, 53, 42), (26, 27, 23), (54, 53, 52, 55), (52, 44, 47, 55)])
_uv = me_plane_004.uv_layers.new(name='UVMap')
_uv.uv.foreach_set('vector', [0.3098, 0.8627, 0.3359, 0.8627, 0.3359, 0.9183, 0.3098, 0.9263, 0.6968, 0.4063, 0.637, 0.4063, 0.637, 0.05914, 0.6968, 0.0167, 0.9043, 0.4397, 0.9304, 0.4397, 0.9304, 0.8293, 0.9043, 0.8293, 0.3882, 0.9183, 0.3882, 0.9462, 0.3284, 0.9462, 0.3359, 0.9183, 0.507, 0.8293, 0.4547, 0.8293, 0.4547, 0.4397, 0.507, 0.4953, 0.7056, 0.4397, 0.7579, 0.4397, 0.7579, 0.7736, 0.7056, 0.8293, 0.8693, 0.4063, 0.8432, 0.4063, 0.8432, 0.0167, 0.8693, 0.0167, 0.3284, 0.9462, 0.3098, 0.9263, 0.3359, 0.9183, 0.8504, 0.9183, 0.8504, 0.8759, 0.8765, 0.8627, 0.8765, 0.9183, 0.09408, 0.05914, 0.09408, 0.4063, 0.07547, 0.4063, 0.07547, 0.05914, 0.07547, 0.4063, 0.01568, 0.4063, 0.01568, 0.0167, 0.07547, 0.05914, 0.1591, 0.9462, 0.133, 0.9462, 0.133, 0.8905, 0.1591, 0.8825, 0.6057, 0.4063, 0.5459, 0.4063, 0.5459, 0.05914, 0.6057, 0.0167, 0.8729, 0.8293, 0.8468, 0.8293, 0.8468, 0.4397, 0.8729, 0.4397, 0.0807, 0.8905, 0.0807, 0.8627, 0.1405, 0.8627, 0.133, 0.8905, 0.6743, 0.8293, 0.622, 0.8293, 0.622, 0.4397, 0.6743, 0.4953, 0.4234, 0.8293, 0.3711, 0.8293, 0.3711, 0.4953, 0.4234, 0.4397, 0.9582, 0.0167, 0.9843, 0.0167, 0.9843, 0.4063, 0.9582, 0.4063, 0.1405, 0.8627, 0.1591, 0.8825, 0.133, 0.8905, 0.6743, 0.8807, 0.7041, 0.881, 0.7041, 0.9571, 0.6803, 0.9559, 0.2038, 0.05914, 0.2038, 0.4063, 0.1852, 0.4063, 0.1852, 0.05914, 0.1852, 0.4063, 0.1254, 0.4063, 0.1254, 0.0167, 0.1852, 0.05914, 0.5331, 0.9462, 0.507, 0.9462, 0.507, 0.8905, 0.5331, 0.8825, 0.345, 0.0167, 0.4048, 0.0167, 0.4048, 0.3638, 0.345, 0.4063, 0.8118, 0.4063, 0.7857, 0.4063, 0.7857, 0.0167, 0.8118, 0.0167, 0.4547, 0.8905, 0.4547, 0.8627, 0.5145, 0.8627, 0.507, 0.8905, 0.2741, 0.4397, 0.3264, 0.4397, 0.3264, 0.8293, 0.2741, 0.7736, 0.2427, 0.8293, 0.1905, 0.8293, 0.1905, 0.4953, 0.2427, 0.4397, 0.9268, 0.4063, 0.9007, 0.4063, 0.9007, 0.0167, 0.9268, 0.0167, 0.5145, 0.8627, 0.5331, 0.8825, 0.507, 0.8905, 0.1905, 0.8844, 0.2071, 0.8627, 0.2082, 0.8817, 0.4048, 0.3638, 0.4048, 0.0167, 0.4234, 0.0167, 0.4234, 0.3638, 0.5145, 0.4063, 0.4547, 0.4063, 0.4547, 0.0167, 0.5145, 0.05914, 0.6429, 0.9462, 0.6168, 0.9462, 0.6168, 0.8905, 0.6429, 0.8825, 0.2318, 0.9529, 0.2085, 0.958, 0.1905, 0.8844, 0.2082, 0.8817, 0.3136, 0.4063, 0.2538, 0.4063, 0.2538, 0.05914, 0.3136, 0.0167, 0.2082, 0.8817, 0.2071, 0.8627, 0.2784, 0.8664, 0.2784, 0.8918, 0.8154, 0.8293, 0.7893, 0.8293, 0.7893, 0.4397, 0.8154, 0.4397, 0.5645, 0.8905, 0.5645, 0.8627, 0.6243, 0.8627, 0.6168, 0.8905, 0.1591, 0.8293, 0.1068, 0.8293, 0.1068, 0.4397, 0.1591, 0.4953, 0.5906, 0.8293, 0.5384, 0.8293, 0.5384, 0.4953, 0.5906, 0.4397, 0.7543, 0.4063, 0.7282, 0.4063, 0.7282, 0.0167, 0.7543, 0.0167, 0.7616, 0.9183, 0.7354, 0.9183, 0.7354, 0.8759, 0.7616, 0.8627, 0.7929, 0.8627, 0.8191, 0.8759, 0.8191, 0.9183, 0.7929, 0.9183, 0.934, 0.9183, 0.9079, 0.9051, 0.9079, 0.8627, 0.934, 0.8627, 0.759, 0.9833, 0.7354, 0.9709, 0.759, 0.9517, 0.04547, 0.8627, 0.04547, 0.9387, 0.01568, 0.9391, 0.02169, 0.8639, 0.03281, 0.9571, 0.01568, 0.9391, 0.04547, 0.9387, 0.6243, 0.8627, 0.6429, 0.8825, 0.6168, 0.8905, 0.6914, 0.8627, 0.7041, 0.881, 0.6743, 0.8807, 0.2538, 0.05914, 0.2538, 0.4063, 0.2352, 0.4063, 0.2352, 0.05914, 0.01568, 0.4397, 0.07547, 0.4397, 0.07547, 0.8293, 0.01568, 0.7868])
me_plane_004.use_remesh_preserve_volume = False
me_plane_004.use_remesh_preserve_attributes = False
me_plane_004.use_mirror_vertex_groups = False
me_plane_004.update()
me_plane_002 = bpy.data.meshes.new('Plane.002')
me_plane_002.from_pydata([(0.1556, -0.2556, 0.11), (0.1056, -0.2556, 0.11), (0.2556, -0.1556, 0.11), (0.2556, -0.1056, 0.11), (0.1056, -0.2556, 0.81), (0.2556, -0.1556, 0.81), (0.2556, -0.1056, 0.81), (0.1556, -0.2556, 0.81), (0.1556, -0.3056, 1.01), (0.3056, -0.2056, 1.01), (0.3056, -0.1556, 1.01), (0.2056, -0.3056, 1.01), (0.2556, -0.9558, 0.11), (0.2556, -1.006, 0.11), (0.1556, -0.8558, 0.11), (0.1056, -0.8558, 0.11), (0.2556, -1.006, 0.81), (0.1556, -0.8558, 0.81), (0.1056, -0.8558, 0.81), (0.2556, -0.9558, 0.81), (0.3056, -0.9558, 1.01), (0.2056, -0.8058, 1.01), (0.1556, -0.8058, 1.01), (0.3056, -0.9058, 1.01), (0.9558, -0.8558, 0.11), (1.006, -0.8558, 0.11), (0.8558, -0.9558, 0.11), (0.8558, -1.006, 0.11), (1.006, -0.8558, 0.81), (0.8558, -0.9558, 0.81), (0.8558, -1.006, 0.81), (0.9558, -0.8558, 0.81), (0.9558, -0.8058, 1.01), (0.8058, -0.9058, 1.01), (0.8058, -0.9558, 1.01), (0.9058, -0.8058, 1.01), (0.8558, -0.1556, 0.11), (0.8558, -0.1056, 0.11), (0.9558, -0.2556, 0.11), (1.006, -0.2556, 0.11), (0.8558, -0.1056, 0.81), (0.9558, -0.2556, 0.81), (1.006, -0.2556, 0.81), (0.8558, -0.1556, 0.81), (0.8058, -0.1556, 1.01), (0.9058, -0.3056, 1.01), (0.9558, -0.3056, 1.01), (0.8058, -0.2056, 1.01), (0.1556, -0.2558, 0.11), (0.1056, -0.2558, 0.11), (0.1556, -0.2558, 0.81), (0.1056, -0.2558, 0.81), (1.006, -0.2558, 0.11), (0.9558, -0.2558, 0.11), (1.006, -0.2558, 0.81), (0.9558, -0.2558, 0.81), (0.2558, -0.9558, 0.11), (0.2558, -1.006, 0.11), (0.2558, -0.9558, 0.81), (0.2558, -1.006, 0.81), (0.2558, -0.1056, 0.11), (0.2558, -0.1556, 0.11), (0.2558, -0.1056, 0.81), (0.2558, -0.1556, 0.81)], [], [(2, 5, 6, 3), (1, 4, 7, 0), (5, 9, 10, 6), (4, 8, 11, 7), (36, 37, 40, 43), (13, 16, 19, 12), (17, 21, 22, 18), (16, 20, 23, 19), (15, 14, 17, 18), (24, 25, 28, 31), (29, 33, 34, 30), (28, 32, 35, 31), (38, 41, 42, 39), (29, 26, 56, 58), (41, 45, 46, 42), (40, 44, 47, 43), (48, 49, 51, 50), (52, 53, 55, 54), (14, 15, 49, 48), (15, 18, 51, 49), (24, 31, 55, 53), (25, 24, 53, 52), (28, 25, 52, 54), (17, 14, 48, 50), (56, 57, 59, 58), (60, 61, 63, 62), (27, 26, 29, 30), (26, 27, 57, 56), (27, 30, 59, 57), (36, 43, 63, 61), (37, 36, 61, 60), (40, 37, 60, 62), (20, 59, 30, 34), (8, 51, 18, 22), (58, 23, 33, 29), (54, 46, 32, 28), (10, 44, 40, 6), (45, 55, 31, 35), (34, 33, 23, 20), (46, 45, 35, 32), (9, 63, 43, 47), (47, 44, 10, 9), (50, 11, 21, 17), (22, 21, 11, 8)])
_uv = me_plane_002.uv_layers.new(name='UVMap')
_uv.uv.foreach_set('vector', [0.8851, 0.6083, 0.8715, 0.8505, 0.854, 0.8496, 0.8676, 0.6074, 0.9719, 0.9216, 0.9583, 0.6793, 0.9759, 0.6784, 0.9895, 0.9206, 0.8715, 0.8505, 0.8851, 0.9216, 0.8676, 0.9206, 0.854, 0.8496, 0.9583, 0.6793, 0.9719, 0.6083, 0.9895, 0.6074, 0.9759, 0.6784, 0.5051, 0.9886, 0.4876, 0.9896, 0.474, 0.7475, 0.4915, 0.7466, 0.9197, 0.9216, 0.9062, 0.6793, 0.9237, 0.6784, 0.9373, 0.9206, 0.5437, 0.9184, 0.5573, 0.9896, 0.5398, 0.9886, 0.5262, 0.9174, 0.9062, 0.6793, 0.9197, 0.6083, 0.9373, 0.6074, 0.9237, 0.6784, 0.5398, 0.6754, 0.5573, 0.6764, 0.5437, 0.9184, 0.5262, 0.9174, 0.6095, 0.9886, 0.5919, 0.9896, 0.5784, 0.7475, 0.5959, 0.7466, 0.8153, 0.6777, 0.7978, 0.6074, 0.8153, 0.6074, 0.8329, 0.6777, 0.5784, 0.7475, 0.5919, 0.6764, 0.6095, 0.6754, 0.5959, 0.7466, 0.9686, 0.01137, 0.955, 0.2536, 0.9375, 0.2526, 0.951, 0.01041, 0.474, 0.253, 0.474, 0.01041, 0.6847, 0.01041, 0.6847, 0.253, 0.955, 0.2536, 0.9686, 0.3246, 0.951, 0.3236, 0.9375, 0.2526, 0.474, 0.7475, 0.4876, 0.6764, 0.5051, 0.6754, 0.4915, 0.7466, 0.2598, 0.9184, 0.2423, 0.9184, 0.2423, 0.6758, 0.2598, 0.6758, 0.3195, 0.6758, 0.3371, 0.6758, 0.3371, 0.9184, 0.3195, 0.9184, 0.02809, 0.8857, 0.01053, 0.8857, 0.01053, 0.6775, 0.02809, 0.6775, 0.01053, 0.6567, 0.01053, 0.4141, 0.2212, 0.4141, 0.2212, 0.6567, 0.2423, 0.655, 0.2423, 0.4124, 0.4529, 0.4124, 0.4529, 0.655, 0.3757, 0.884, 0.3581, 0.884, 0.3581, 0.6758, 0.3757, 0.6758, 0.2423, 0.2528, 0.2423, 0.01041, 0.4529, 0.01041, 0.4529, 0.2528, 0.474, 0.5864, 0.474, 0.344, 0.6847, 0.344, 0.6847, 0.5864, 0.6481, 0.918, 0.6305, 0.918, 0.6305, 0.6754, 0.6481, 0.6754, 0.2984, 0.9184, 0.2809, 0.9184, 0.2809, 0.6758, 0.2984, 0.6758, 0.8329, 0.9201, 0.8153, 0.9201, 0.8153, 0.6777, 0.8329, 0.6777, 0.4143, 0.884, 0.3967, 0.884, 0.3967, 0.6758, 0.4143, 0.6758, 0.01053, 0.3232, 0.01053, 0.08074, 0.2212, 0.08074, 0.2212, 0.3232, 0.7057, 0.321, 0.7057, 0.07861, 0.9164, 0.07861, 0.9164, 0.321, 0.06671, 0.8857, 0.04915, 0.8857, 0.04915, 0.6775, 0.06671, 0.6775, 0.7057, 0.5866, 0.7057, 0.344, 0.9164, 0.344, 0.9164, 0.5866, 0.2037, 0.01041, 0.2212, 0.08074, 0.01053, 0.08074, 0.02809, 0.01041, 0.2037, 0.344, 0.2212, 0.4141, 0.01053, 0.4141, 0.02809, 0.344, 0.6847, 0.253, 0.6672, 0.3215, 0.4915, 0.3215, 0.474, 0.253, 0.4529, 0.2528, 0.4354, 0.3232, 0.2598, 0.3232, 0.2423, 0.2528, 0.7057, 0.7983, 0.7057, 0.6247, 0.7767, 0.6074, 0.7767, 0.8156, 0.4354, 0.344, 0.4529, 0.4124, 0.2423, 0.4124, 0.2598, 0.344, 0.1264, 0.6775, 0.144, 0.6775, 0.144, 0.8511, 0.1264, 0.8511, 0.1826, 0.8511, 0.165, 0.8511, 0.165, 0.6775, 0.1826, 0.6775, 0.8989, 0.01041, 0.9164, 0.07861, 0.7057, 0.07861, 0.7233, 0.01041, 0.2036, 0.6775, 0.2212, 0.6775, 0.2212, 0.8511, 0.2036, 0.8511, 0.6847, 0.5864, 0.6672, 0.6546, 0.4915, 0.6546, 0.474, 0.5864, 0.08778, 0.6775, 0.1053, 0.6775, 0.1053, 0.8511, 0.08778, 0.8511])
me_plane_002.use_remesh_preserve_volume = False
me_plane_002.use_remesh_preserve_attributes = False
me_plane_002.use_mirror_vertex_groups = False
me_plane_002.update()
me_cube = bpy.data.meshes.new('Cube')
me_cube.from_pydata([(0.05, -0.2, 0.8), (0.2, -0.1, 0.8), (0.2, -0.05, 0.8), (0.1, -0.2, 0.8), (0.1, -0.1, 0.7), (0.1, -0.1, 1.0), (0.1, -0.25, 1.0), (0.25, -0.15, 1.0), (0.25, -0.1, 1.0), (0.15, -0.25, 1.0), (0.15, -0.15, 1.0), (0.08561, -0.05, 0.7237), (0.05, -0.08561, 0.7237), (0.05578, -0.05578, 0.7347), (0.2, -0.9502, 0.8), (0.1, -0.8002, 0.8), (0.05, -0.8002, 0.8), (0.2, -0.9002, 0.8), (0.1, -0.9002, 0.7), (0.1, -0.9002, 1.0), (0.25, -0.9002, 1.0), (0.15, -0.7502, 1.0), (0.1, -0.7502, 1.0), (0.25, -0.8502, 1.0), (0.15, -0.8502, 1.0), (0.05, -0.9146, 0.7237), (0.08561, -0.9502, 0.7237), (0.05578, -0.9444, 0.7347), (0.9502, -0.8002, 0.8), (0.8002, -0.9002, 0.8), (0.8002, -0.9502, 0.8), (0.9002, -0.8002, 0.8), (0.9002, -0.9002, 0.7), (0.9002, -0.9002, 1.0), (0.9002, -0.7502, 1.0), (0.7502, -0.8502, 1.0), (0.7502, -0.9002, 1.0), (0.8502, -0.7502, 1.0), (0.8502, -0.8502, 1.0), (0.9146, -0.9502, 0.7237), (0.9502, -0.9146, 0.7237), (0.9444, -0.9444, 0.7347), (0.8002, -0.05, 0.8), (0.9002, -0.2, 0.8), (0.9502, -0.2, 0.8), (0.8002, -0.1, 0.8), (0.9002, -0.1, 0.7), (0.9002, -0.1, 1.0), (0.7502, -0.1, 1.0), (0.8502, -0.25, 1.0), (0.9002, -0.25, 1.0), (0.7502, -0.15, 1.0), (0.8502, -0.15, 1.0), (0.9502, -0.08561, 0.7237), (0.9146, -0.05, 0.7237), (0.9444, -0.05578, 0.7347)], [], [(4, 1, 7, 10), (3, 4, 10, 9), (13, 12, 0, 6, 5), (5, 10, 7, 8), (6, 9, 10, 5), (2, 11, 13, 5, 8), (1, 2, 8, 7), (0, 3, 9, 6), (11, 12, 13), (18, 15, 21, 24), (17, 18, 24, 23), (27, 26, 14, 20, 19), (19, 24, 21, 22), (20, 23, 24, 19), (16, 25, 27, 19, 22), (15, 16, 22, 21), (14, 17, 23, 20), (25, 26, 27), (32, 29, 35, 38), (32, 31, 28, 40), (31, 32, 38, 37), (41, 40, 28, 34, 33), (33, 38, 35, 36), (34, 37, 38, 33), (30, 39, 41, 33, 36), (29, 30, 36, 35), (28, 31, 37, 34), (39, 40, 41), (39, 32, 40), (16, 15, 18, 25), (46, 43, 49, 52), (53, 46, 54), (45, 46, 52, 51), (46, 45, 42, 54), (18, 17, 14, 26), (25, 18, 26), (30, 29, 32, 39), (2, 1, 4, 11), (55, 54, 42, 48, 47), (47, 52, 49, 50), (48, 51, 52, 47), (44, 53, 55, 47, 50), (43, 44, 50, 49), (42, 45, 51, 48), (11, 4, 12), (53, 54, 55), (44, 43, 46, 53), (4, 3, 0, 12)])
_uv = me_cube.uv_layers.new(name='UVMap')
_uv.uv.foreach_set('vector', [0.2322, 0.7617, 0.1752, 0.6796, 0.1641, 0.5299, 0.2322, 0.5415, 0.6059, 0.3578, 0.6629, 0.2757, 0.6629, 0.4959, 0.5947, 0.5076, 0.5533, 0.2289, 0.5318, 0.2327, 0.4627, 0.1653, 0.4512, 0.0215, 0.5533, 0.03948, 0.7383, 0.129, 0.7728, 0.09316, 0.8419, 0.09316, 0.8419, 0.129, 0.7383, 0.0215, 0.7728, 0.0215, 0.7728, 0.09316, 0.7383, 0.129, 0.3191, 0.0889, 0.3882, 0.0215, 0.4097, 0.02526, 0.4097, 0.2147, 0.3076, 0.2327, 0.848, 0.4254, 0.8139, 0.4311, 0.8257, 0.2814, 0.8598, 0.2757, 0.8954, 0.9785, 0.8619, 0.97, 0.8619, 0.8198, 0.8954, 0.8283, 0.0424, 0.9542, 0.06004, 0.9309, 0.06312, 0.9466, 0.08885, 0.5153, 0.03191, 0.4332, 0.02072, 0.2834, 0.08885, 0.2951, 0.03191, 0.6404, 0.08885, 0.5583, 0.08885, 0.7785, 0.02072, 0.7901, 0.4097, 0.4831, 0.3882, 0.4869, 0.3191, 0.4195, 0.3076, 0.2757, 0.4097, 0.2937, 0.2382, 0.9122, 0.2727, 0.8764, 0.3418, 0.8764, 0.3418, 0.9122, 0.2382, 0.8047, 0.2727, 0.8047, 0.2727, 0.8764, 0.2382, 0.9122, 0.4627, 0.3431, 0.5318, 0.2757, 0.5533, 0.2795, 0.5533, 0.4689, 0.4512, 0.4869, 0.7384, 0.8659, 0.7043, 0.8716, 0.7161, 0.7219, 0.7502, 0.7162, 0.4928, 0.6007, 0.5268, 0.6064, 0.5387, 0.7561, 0.5046, 0.7504, 0.7467, 0.2118, 0.7738, 0.1892, 0.769, 0.2118, 0.4513, 0.7617, 0.3944, 0.6796, 0.3832, 0.5299, 0.4513, 0.5415, 0.9078, 0.5505, 0.896, 0.6271, 0.8619, 0.6214, 0.8713, 0.5607, 0.2848, 0.612, 0.3418, 0.5299, 0.3418, 0.7501, 0.2736, 0.7617, 0.6968, 0.2289, 0.6753, 0.2327, 0.6062, 0.1653, 0.5947, 0.0215, 0.6968, 0.03948, 0.6629, 0.8254, 0.6283, 0.8612, 0.5593, 0.8612, 0.5593, 0.8254, 0.6629, 0.9329, 0.6283, 0.9329, 0.6283, 0.8612, 0.6629, 0.8254, 0.1756, 0.3431, 0.2447, 0.2757, 0.2662, 0.2795, 0.2662, 0.4689, 0.1641, 0.4869, 0.8833, 0.03005, 0.9168, 0.0215, 0.9168, 0.1717, 0.8833, 0.1802, 0.8619, 0.6214, 0.896, 0.6271, 0.9078, 0.7768, 0.8737, 0.7711, 0.9762, 0.843, 0.9586, 0.8198, 0.9793, 0.8274, 0.9762, 0.843, 0.9369, 0.8439, 0.9586, 0.8198, 0.7043, 0.8716, 0.7384, 0.8659, 0.7502, 0.9425, 0.7137, 0.9323, 0.7724, 0.5076, 0.7155, 0.4254, 0.7043, 0.2757, 0.7724, 0.2874, 0.7263, 0.5505, 0.728, 0.5753, 0.7043, 0.5784, 0.6059, 0.6327, 0.6629, 0.5505, 0.6629, 0.7707, 0.5947, 0.7824, 0.728, 0.5753, 0.7585, 0.6668, 0.7276, 0.6733, 0.7043, 0.5784, 0.5387, 0.5299, 0.5268, 0.6064, 0.4928, 0.6007, 0.5021, 0.5401, 0.7467, 0.2118, 0.7383, 0.172, 0.7738, 0.1892, 0.9793, 0.9408, 0.9477, 0.9401, 0.9369, 0.8439, 0.9762, 0.843, 0.8139, 0.4311, 0.848, 0.4254, 0.8598, 0.5019, 0.8232, 0.4917, 0.2662, 0.2289, 0.2447, 0.2327, 0.1756, 0.1653, 0.1641, 0.0215, 0.2662, 0.03948, 0.3832, 0.8047, 0.4177, 0.8406, 0.4177, 0.9122, 0.3832, 0.9122, 0.4868, 0.8047, 0.4868, 0.8406, 0.4177, 0.8406, 0.3832, 0.8047, 0.03051, 0.0965, 0.0988, 0.02821, 0.1204, 0.0317, 0.1226, 0.2211, 0.02072, 0.2404, 0.1967, 0.9549, 0.1632, 0.9635, 0.1632, 0.8133, 0.1967, 0.8047, 0.9012, 0.2757, 0.9347, 0.2842, 0.9347, 0.4344, 0.9012, 0.4259, 0.0424, 0.9542, 0.02072, 0.93, 0.06004, 0.9309, 0.0988, 0.02821, 0.1226, 0.0215, 0.1204, 0.0317, 0.8205, 0.5557, 0.8205, 0.5885, 0.728, 0.5753, 0.7263, 0.5505, 0.02072, 0.93, 0.03155, 0.8338, 0.06312, 0.8331, 0.06004, 0.9309])
me_cube.use_remesh_preserve_volume = False
me_cube.use_remesh_preserve_attributes = False
me_cube.use_mirror_vertex_groups = False
me_cube.update()
me_plane_001 = bpy.data.meshes.new('Plane.001')
me_plane_001.from_pydata([(0.0, -1.0, 0.0), (1.0, -1.0, 0.0), (0.0, 0.0, 0.0), (1.0, 0.0, 0.0), (0.0, -1.0, 0.1), (1.0, -1.0, 0.1), (0.0, 0.0, 0.1), (1.0, 0.0, 0.1), (0.05, -0.95, 0.1), (0.95, -0.95, 0.1), (0.05, -0.05, 0.1), (0.95, -0.05, 0.1)], [], [(3, 2, 6, 7), (11, 9, 5, 7), (4, 8, 10, 6), (6, 10, 11, 7), (1, 3, 7, 5), (3, 1, 0, 2), (5, 4, 0, 1), (5, 9, 8, 4), (0, 4, 6, 2), (9, 11, 10, 8)])
_uv = me_plane_001.uv_layers.new(name='UVMap')
_uv.uv.foreach_set('vector', [0.7941, 0.01415, 0.7941, 0.4858, 0.7353, 0.4858, 0.7353, 0.01415, 0.5765, 0.03774, 0.04706, 0.03774, 0.01765, 0.01415, 0.6059, 0.01415, 0.01765, 0.4858, 0.04706, 0.4623, 0.5765, 0.4623, 0.6059, 0.4858, 0.6059, 0.4858, 0.5765, 0.4623, 0.5765, 0.03774, 0.6059, 0.01415, 0.7, 0.01415, 0.7, 0.4858, 0.6412, 0.4858, 0.6412, 0.01415, 0.01765, 0.5142, 0.6059, 0.5142, 0.6059, 0.9858, 0.01765, 0.9858, 0.8882, 0.01415, 0.8882, 0.4858, 0.8294, 0.4858, 0.8294, 0.01415, 0.01765, 0.01415, 0.04706, 0.03774, 0.04706, 0.4623, 0.01765, 0.4858, 0.9824, 0.4858, 0.9235, 0.4858, 0.9235, 0.01415, 0.9824, 0.01415, 0.04706, 0.03774, 0.5765, 0.03774, 0.5765, 0.4623, 0.04706, 0.4623])
me_plane_001.use_remesh_preserve_volume = False
me_plane_001.use_remesh_preserve_attributes = False
me_plane_001.use_mirror_vertex_groups = False
me_plane_001.update()

# ---- objects
ob_palette_g = bpy.data.objects.new('Palette_G', me_plane_000)
ob_palette_cap = bpy.data.objects.new('Palette_Cap', me_cube_002)
ob_palette_pillars = bpy.data.objects.new('Palette_Pillars', me_plane_004)
ob_palette_inner = bpy.data.objects.new('Palette_Inner', me_plane_002)
ob_palette_cap_corner = bpy.data.objects.new('Palette_Cap_Corner', me_cube)
ob_palette_base = bpy.data.objects.new('Palette_Base', me_plane_001)

# ---- transforms, parenting, visibility, modifiers, constraints
ob_palette_g.location = (0.0, 0.0, 0.0)
ob_palette_g.lineart.crease_threshold = 0.0
ob_palette_cap.location = (0.0, 0.0, 0.0)
ob_palette_cap.hide_viewport = True
ob_palette_cap.lineart.crease_threshold = 0.0
ob_palette_pillars.location = (0.0, 0.0, 0.0)
ob_palette_pillars.hide_viewport = True
ob_palette_pillars.lineart.crease_threshold = 0.0
ob_palette_inner.location = (0.0, 0.0, 0.0)
ob_palette_inner.scale = (0.8998, 0.8998, 0.9)
ob_palette_inner.hide_viewport = True
ob_palette_inner.lineart.crease_threshold = 0.0
ob_palette_cap_corner.location = (0.0, 0.0, 0.0)
ob_palette_cap_corner.hide_viewport = True
ob_palette_cap_corner.lineart.crease_threshold = 0.0
ob_palette_base.location = (0.0, 0.0, 0.0)
ob_palette_base.hide_viewport = True
ob_palette_base.lineart.crease_threshold = 0.0

# ---- collection membership
col_collection_1.objects.link(ob_palette_g)
col_collection_1.objects.link(ob_palette_cap)
col_collection_1.objects.link(ob_palette_pillars)
col_collection_1.objects.link(ob_palette_inner)
col_collection_1.objects.link(ob_palette_cap_corner)
col_collection_1.objects.link(ob_palette_base)

# ---- scene / render settings (as saved in the file)
scene.frame_start = 1; scene.frame_end = 120; scene.frame_set(1)
scene.render.engine = 'CYCLES'
scene.render.image_settings.file_format = 'JPEG'
scene.render.image_settings.quality = 100
scene.render.dither_intensity = 0.0
scene.cycles.use_denoising = False
scene.cycles.samples = 100
scene.cycles.sampling_pattern = 'TABULATED_SOBOL'
scene.cycles.light_sampling_threshold = 0.0
scene.cycles.use_adaptive_sampling = False
scene.cycles.use_light_tree = False
scene.cycles.blur_glossy = 0.0
scene.cycles.pixel_filter_type = 'GAUSSIAN'
scene.cycles.sample_clamp_indirect = 0.0
scene.view_settings.view_transform = 'Standard'
bpy.context.view_layer.update()

# ---- added for rendering (the .blend has no active camera and no usable light): camera, sun
cam_auto = bpy.data.cameras.new('AutoCamera')
cam_auto.lens = 50.0
cam_auto.sensor_width = 36.0
cam_auto.clip_end = 1000.0
ob_auto_camera = bpy.data.objects.new('AutoCamera', cam_auto)
scene.collection.objects.link(ob_auto_camera)
ob_auto_camera.location = (2.11691, -2.43972, 1.79622)
ob_auto_camera.rotation_euler = (1.09748, -7.21219e-08, 0.694738)
scene.camera = ob_auto_camera
light_auto_sun = bpy.data.lights.new('AutoSun', 'SUN')
light_auto_sun.energy = 3.0
light_auto_sun.angle = 0.0523599
ob_auto_sun = bpy.data.objects.new('AutoSun', light_auto_sun)
scene.collection.objects.link(ob_auto_sun)
ob_auto_sun.rotation_euler = (0.872665, 0.174533, 0.523599)
bpy.context.view_layer.update()
